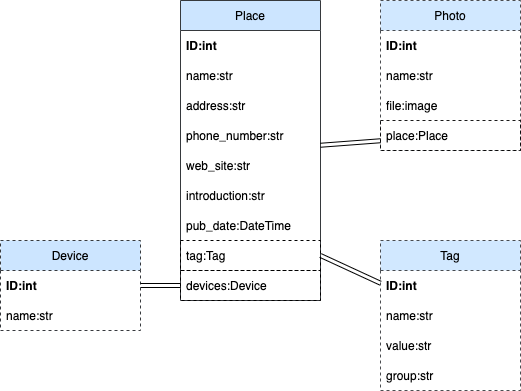

The diagram above was exported from draw.io. Its source (the exported page's mxGraphModel, read from the mxfile embedded in the PNG):
<mxGraphModel dx="805" dy="530" grid="1" gridSize="10" guides="1" tooltips="1" connect="1" arrows="1" fold="1" page="1" pageScale="1" pageWidth="827" pageHeight="1169" math="0" shadow="0">
  <root>
    <mxCell id="0" />
    <mxCell id="1" parent="0" />
    <mxCell id="GSiQ_yoXS0iNdWG816Tc-1" value="Place" style="swimlane;fontStyle=0;childLayout=stackLayout;horizontal=1;startSize=30;horizontalStack=0;resizeParent=1;resizeParentMax=0;resizeLast=0;collapsible=1;marginBottom=0;fillColor=#cce5ff;strokeColor=#36393d;" parent="1" vertex="1">
      <mxGeometry x="280" y="100" width="140" height="300" as="geometry" />
    </mxCell>
    <mxCell id="GSiQ_yoXS0iNdWG816Tc-11" value="ID:int" style="text;strokeColor=none;fillColor=none;align=left;verticalAlign=middle;spacingLeft=4;spacingRight=4;overflow=hidden;points=[[0,0.5],[1,0.5]];portConstraint=eastwest;rotatable=0;fontStyle=1" parent="GSiQ_yoXS0iNdWG816Tc-1" vertex="1">
      <mxGeometry y="30" width="140" height="30" as="geometry" />
    </mxCell>
    <mxCell id="GSiQ_yoXS0iNdWG816Tc-2" value="name:str" style="text;strokeColor=none;fillColor=none;align=left;verticalAlign=middle;spacingLeft=4;spacingRight=4;overflow=hidden;points=[[0,0.5],[1,0.5]];portConstraint=eastwest;rotatable=0;opacity=90;dashed=1;" parent="GSiQ_yoXS0iNdWG816Tc-1" vertex="1">
      <mxGeometry y="60" width="140" height="30" as="geometry" />
    </mxCell>
    <mxCell id="GSiQ_yoXS0iNdWG816Tc-3" value="address:str" style="text;strokeColor=none;fillColor=none;align=left;verticalAlign=middle;spacingLeft=4;spacingRight=4;overflow=hidden;points=[[0,0.5],[1,0.5]];portConstraint=eastwest;rotatable=0;" parent="GSiQ_yoXS0iNdWG816Tc-1" vertex="1">
      <mxGeometry y="90" width="140" height="30" as="geometry" />
    </mxCell>
    <mxCell id="GSiQ_yoXS0iNdWG816Tc-4" value="phone_number:str" style="text;strokeColor=none;fillColor=none;align=left;verticalAlign=middle;spacingLeft=4;spacingRight=4;overflow=hidden;points=[[0,0.5],[1,0.5]];portConstraint=eastwest;rotatable=0;" parent="GSiQ_yoXS0iNdWG816Tc-1" vertex="1">
      <mxGeometry y="120" width="140" height="30" as="geometry" />
    </mxCell>
    <mxCell id="GSiQ_yoXS0iNdWG816Tc-5" value="web_site:str" style="text;strokeColor=none;fillColor=none;align=left;verticalAlign=middle;spacingLeft=4;spacingRight=4;overflow=hidden;points=[[0,0.5],[1,0.5]];portConstraint=eastwest;rotatable=0;" parent="GSiQ_yoXS0iNdWG816Tc-1" vertex="1">
      <mxGeometry y="150" width="140" height="30" as="geometry" />
    </mxCell>
    <mxCell id="GSiQ_yoXS0iNdWG816Tc-6" value="introduction:str" style="text;strokeColor=none;fillColor=none;align=left;verticalAlign=middle;spacingLeft=4;spacingRight=4;overflow=hidden;points=[[0,0.5],[1,0.5]];portConstraint=eastwest;rotatable=0;" parent="GSiQ_yoXS0iNdWG816Tc-1" vertex="1">
      <mxGeometry y="180" width="140" height="30" as="geometry" />
    </mxCell>
    <mxCell id="GSiQ_yoXS0iNdWG816Tc-7" value="pub_date:DateTime" style="text;strokeColor=none;fillColor=none;align=left;verticalAlign=middle;spacingLeft=4;spacingRight=4;overflow=hidden;points=[[0,0.5],[1,0.5]];portConstraint=eastwest;rotatable=0;" parent="GSiQ_yoXS0iNdWG816Tc-1" vertex="1">
      <mxGeometry y="210" width="140" height="30" as="geometry" />
    </mxCell>
    <mxCell id="GSiQ_yoXS0iNdWG816Tc-8" value="tag:Tag" style="text;strokeColor=default;fillColor=none;align=left;verticalAlign=middle;spacingLeft=4;spacingRight=4;overflow=hidden;points=[[0,0.5],[1,0.5]];portConstraint=eastwest;rotatable=0;dashed=1;" parent="GSiQ_yoXS0iNdWG816Tc-1" vertex="1">
      <mxGeometry y="240" width="140" height="30" as="geometry" />
    </mxCell>
    <mxCell id="GSiQ_yoXS0iNdWG816Tc-9" value="devices:Device" style="text;strokeColor=default;fillColor=none;align=left;verticalAlign=middle;spacingLeft=4;spacingRight=4;overflow=hidden;points=[[0,0.5],[1,0.5]];portConstraint=eastwest;rotatable=0;dashed=1;" parent="GSiQ_yoXS0iNdWG816Tc-1" vertex="1">
      <mxGeometry y="270" width="140" height="30" as="geometry" />
    </mxCell>
    <mxCell id="GSiQ_yoXS0iNdWG816Tc-12" value="Tag" style="swimlane;fontStyle=0;childLayout=stackLayout;horizontal=1;startSize=30;horizontalStack=0;resizeParent=1;resizeParentMax=0;resizeLast=0;collapsible=1;marginBottom=0;dashed=1;strokeColor=#36393d;opacity=90;fillColor=#cce5ff;" parent="1" vertex="1">
      <mxGeometry x="480" y="340" width="140" height="150" as="geometry" />
    </mxCell>
    <mxCell id="GSiQ_yoXS0iNdWG816Tc-13" value="ID:int" style="text;strokeColor=none;fillColor=none;align=left;verticalAlign=middle;spacingLeft=4;spacingRight=4;overflow=hidden;points=[[0,0.5],[1,0.5]];portConstraint=eastwest;rotatable=0;dashed=1;opacity=90;fontStyle=1" parent="GSiQ_yoXS0iNdWG816Tc-12" vertex="1">
      <mxGeometry y="30" width="140" height="30" as="geometry" />
    </mxCell>
    <mxCell id="GSiQ_yoXS0iNdWG816Tc-14" value="name:str" style="text;strokeColor=none;fillColor=none;align=left;verticalAlign=middle;spacingLeft=4;spacingRight=4;overflow=hidden;points=[[0,0.5],[1,0.5]];portConstraint=eastwest;rotatable=0;dashed=1;opacity=90;" parent="GSiQ_yoXS0iNdWG816Tc-12" vertex="1">
      <mxGeometry y="60" width="140" height="30" as="geometry" />
    </mxCell>
    <mxCell id="GSiQ_yoXS0iNdWG816Tc-15" value="value:str" style="text;strokeColor=none;fillColor=none;align=left;verticalAlign=middle;spacingLeft=4;spacingRight=4;overflow=hidden;points=[[0,0.5],[1,0.5]];portConstraint=eastwest;rotatable=0;dashed=1;opacity=90;" parent="GSiQ_yoXS0iNdWG816Tc-12" vertex="1">
      <mxGeometry y="90" width="140" height="30" as="geometry" />
    </mxCell>
    <mxCell id="GSiQ_yoXS0iNdWG816Tc-16" value="group:str" style="text;strokeColor=none;fillColor=none;align=left;verticalAlign=middle;spacingLeft=4;spacingRight=4;overflow=hidden;points=[[0,0.5],[1,0.5]];portConstraint=eastwest;rotatable=0;dashed=1;opacity=90;" parent="GSiQ_yoXS0iNdWG816Tc-12" vertex="1">
      <mxGeometry y="120" width="140" height="30" as="geometry" />
    </mxCell>
    <mxCell id="GSiQ_yoXS0iNdWG816Tc-17" value="Photo" style="swimlane;fontStyle=0;childLayout=stackLayout;horizontal=1;startSize=30;horizontalStack=0;resizeParent=1;resizeParentMax=0;resizeLast=0;collapsible=1;marginBottom=0;dashed=1;strokeColor=#36393d;opacity=90;align=center;fillColor=#cce5ff;" parent="1" vertex="1">
      <mxGeometry x="480" y="100" width="140" height="150" as="geometry" />
    </mxCell>
    <mxCell id="GSiQ_yoXS0iNdWG816Tc-18" value="ID:int" style="text;strokeColor=none;fillColor=none;align=left;verticalAlign=middle;spacingLeft=4;spacingRight=4;overflow=hidden;points=[[0,0.5],[1,0.5]];portConstraint=eastwest;rotatable=0;dashed=1;opacity=90;fontStyle=1" parent="GSiQ_yoXS0iNdWG816Tc-17" vertex="1">
      <mxGeometry y="30" width="140" height="30" as="geometry" />
    </mxCell>
    <mxCell id="GSiQ_yoXS0iNdWG816Tc-19" value="name:str" style="text;strokeColor=none;fillColor=none;align=left;verticalAlign=middle;spacingLeft=4;spacingRight=4;overflow=hidden;points=[[0,0.5],[1,0.5]];portConstraint=eastwest;rotatable=0;dashed=1;opacity=90;" parent="GSiQ_yoXS0iNdWG816Tc-17" vertex="1">
      <mxGeometry y="60" width="140" height="30" as="geometry" />
    </mxCell>
    <mxCell id="GSiQ_yoXS0iNdWG816Tc-20" value="file:image" style="text;strokeColor=none;fillColor=none;align=left;verticalAlign=middle;spacingLeft=4;spacingRight=4;overflow=hidden;points=[[0,0.5],[1,0.5]];portConstraint=eastwest;rotatable=0;dashed=1;opacity=90;" parent="GSiQ_yoXS0iNdWG816Tc-17" vertex="1">
      <mxGeometry y="90" width="140" height="30" as="geometry" />
    </mxCell>
    <mxCell id="GSiQ_yoXS0iNdWG816Tc-21" value="place:Place" style="text;strokeColor=default;fillColor=none;align=left;verticalAlign=middle;spacingLeft=4;spacingRight=4;overflow=hidden;points=[[0,0.5],[1,0.5]];portConstraint=eastwest;rotatable=0;dashed=1;opacity=90;" parent="GSiQ_yoXS0iNdWG816Tc-17" vertex="1">
      <mxGeometry y="120" width="140" height="30" as="geometry" />
    </mxCell>
    <mxCell id="GSiQ_yoXS0iNdWG816Tc-24" style="edgeStyle=none;shape=link;rounded=0;orthogonalLoop=1;jettySize=auto;html=1;" parent="1" source="GSiQ_yoXS0iNdWG816Tc-21" target="GSiQ_yoXS0iNdWG816Tc-1" edge="1">
      <mxGeometry relative="1" as="geometry">
        <mxPoint x="440" y="160" as="targetPoint" />
      </mxGeometry>
    </mxCell>
    <mxCell id="GSiQ_yoXS0iNdWG816Tc-26" style="edgeStyle=none;shape=link;rounded=0;orthogonalLoop=1;jettySize=auto;html=1;exitX=1;exitY=0.5;exitDx=0;exitDy=0;" parent="1" source="GSiQ_yoXS0iNdWG816Tc-8" target="GSiQ_yoXS0iNdWG816Tc-12" edge="1">
      <mxGeometry relative="1" as="geometry" />
    </mxCell>
    <mxCell id="daeY2obZo-shns9Sipqd-1" value="Device" style="swimlane;fontStyle=0;childLayout=stackLayout;horizontal=1;startSize=30;horizontalStack=0;resizeParent=1;resizeParentMax=0;resizeLast=0;collapsible=1;marginBottom=0;fillColor=#cce5ff;strokeColor=#36393d;dashed=1;" vertex="1" parent="1">
      <mxGeometry x="100" y="340" width="140" height="90" as="geometry" />
    </mxCell>
    <mxCell id="daeY2obZo-shns9Sipqd-2" value="ID:int" style="text;strokeColor=none;fillColor=none;align=left;verticalAlign=middle;spacingLeft=4;spacingRight=4;overflow=hidden;points=[[0,0.5],[1,0.5]];portConstraint=eastwest;rotatable=0;fontStyle=1" vertex="1" parent="daeY2obZo-shns9Sipqd-1">
      <mxGeometry y="30" width="140" height="30" as="geometry" />
    </mxCell>
    <mxCell id="daeY2obZo-shns9Sipqd-3" value="name:str" style="text;strokeColor=none;fillColor=none;align=left;verticalAlign=middle;spacingLeft=4;spacingRight=4;overflow=hidden;points=[[0,0.5],[1,0.5]];portConstraint=eastwest;rotatable=0;" vertex="1" parent="daeY2obZo-shns9Sipqd-1">
      <mxGeometry y="60" width="140" height="30" as="geometry" />
    </mxCell>
    <mxCell id="daeY2obZo-shns9Sipqd-8" style="shape=link;rounded=0;orthogonalLoop=1;jettySize=auto;html=1;exitX=0;exitY=0.5;exitDx=0;exitDy=0;" edge="1" parent="1" source="GSiQ_yoXS0iNdWG816Tc-9" target="daeY2obZo-shns9Sipqd-1">
      <mxGeometry relative="1" as="geometry" />
    </mxCell>
  </root>
</mxGraphModel>